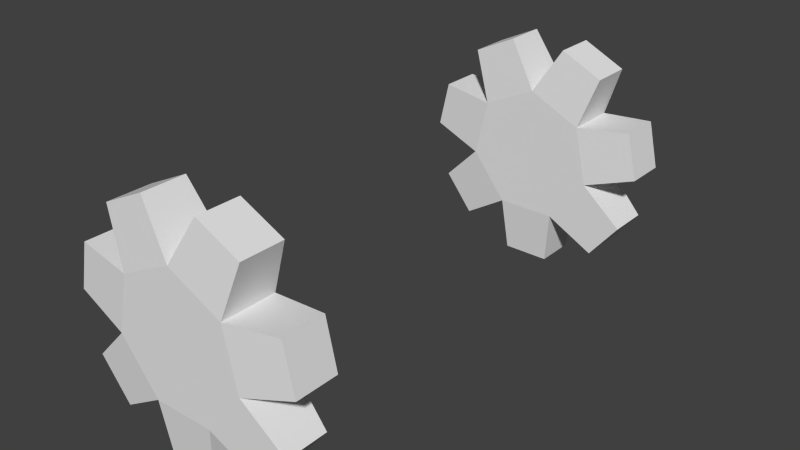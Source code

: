 # Source: decoration-move-up.blend  (saved by Blender 2.76.0; exported with 4.5.12 LTS)
import bpy
from mathutils import Matrix  # noqa: F401  (used for matrix-valued properties, if any)

bpy.ops.wm.read_factory_settings(use_empty=True)
scene = bpy.context.scene
scene.name = 'Scene'

# ---- collections
col_collection_1 = bpy.data.collections.new('Collection 1'); scene.collection.children.link(col_collection_1)

# ---- world
world_world = bpy.data.worlds.new('World'); scene.world = world_world
world_world.color = (0.05088, 0.05088, 0.05088)
world_world.use_sun_shadow = False
world_world.sun_shadow_jitter_overblur = 0.0
world_world.cycles.sampling_method = 'MANUAL'
world_world.cycles.sample_map_resolution = 256

# ---- meshes
me_circle = bpy.data.meshes.new('Circle')
me_circle.from_pydata([(0.1952, -0.9429, 0.1557), (0.1952, -0.75, 0.1557), (0.2624, -0.7693, 0.3453), (0.2624, -0.9236, 0.3453), (0.1083, -0.9429, -0.2249), (0.1083, -0.75, -0.2249), (0.2782, -0.7693, -0.3327), (0.2782, -0.9236, -0.3327), (-0.2434, -0.9429, -0.05555), (-0.2434, -0.75, -0.05555), (-0.3863, -0.7693, -0.1972), (-0.3863, -0.9236, -0.1972), (-0.1952, -0.9429, 0.1557), (0.0, -0.9429, 0.2497), (-0.1063, -0.9236, 0.4205), (-0.2624, -0.9236, 0.3453), (0.2434, -0.75, -0.05555), (0.395, -0.7693, 0.179), (0.4336, -0.7693, 0.01007), (0.08666, -0.9236, -0.4249), (0.08666, -0.7693, -0.4249), (-0.4336, -0.9236, 0.01007), (-0.4336, -0.7693, 0.01007), (0.0, -0.9429, -1.536e-07), (0.2434, -0.9429, -0.05555), (-0.1083, -0.9429, -0.2249), (-0.1952, -0.75, 0.1557), (0.0, -0.75, -1.222e-07), (-0.1083, -0.75, -0.2249), (0.0, -0.75, 0.2497), (-0.395, -0.9236, 0.179), (-0.395, -0.7693, 0.179), (-0.2624, -0.7693, 0.3453), (-0.1063, -0.7693, 0.4205), (0.1063, -0.7693, 0.4205), (0.1063, -0.9236, 0.4205), (0.395, -0.9236, 0.179), (0.4336, -0.9236, 0.01007), (0.3863, -0.7693, -0.1972), (0.3863, -0.9236, -0.1972), (-0.08666, -0.9236, -0.4249), (-0.08666, -0.7693, -0.4249), (-0.2782, -0.7693, -0.3327), (-0.2782, -0.9236, -0.3327), (0.1952, 0.9429, 0.1557), (0.2624, 0.9236, 0.3453), (0.2624, 0.7693, 0.3453), (0.1952, 0.75, 0.1557), (0.1083, 0.9429, -0.2249), (0.2782, 0.9236, -0.3327), (0.2782, 0.7693, -0.3327), (0.1083, 0.75, -0.2249), (-0.2434, 0.9429, -0.05555), (-0.3863, 0.9236, -0.1972), (-0.3863, 0.7693, -0.1972), (-0.2434, 0.75, -0.05555), (-0.1952, 0.9429, 0.1557), (-0.2624, 0.9236, 0.3453), (-0.1063, 0.9236, 0.4205), (0.0, 0.9429, 0.2497), (0.2434, 0.75, -0.05555), (0.4336, 0.7693, 0.01007), (0.395, 0.7693, 0.179), (0.08666, 0.7693, -0.4249), (0.08666, 0.9236, -0.4249), (-0.4336, 0.7693, 0.01007), (-0.4336, 0.9236, 0.01007), (0.0, 0.9429, 1.536e-07), (0.2434, 0.9429, -0.05555), (-0.1083, 0.9429, -0.2249), (-0.1952, 0.75, 0.1557), (0.0, 0.75, 1.222e-07), (-0.1083, 0.75, -0.2249), (0.0, 0.75, 0.2497), (-0.395, 0.7693, 0.179), (-0.395, 0.9236, 0.179), (-0.2624, 0.7693, 0.3453), (-0.1063, 0.7693, 0.4205), (0.1063, 0.7693, 0.4205), (0.1063, 0.9236, 0.4205), (0.4336, 0.9236, 0.01007), (0.395, 0.9236, 0.179), (0.3863, 0.7693, -0.1972), (0.3863, 0.9236, -0.1972), (-0.08666, 0.7693, -0.4249), (-0.08666, 0.9236, -0.4249), (-0.2782, 0.7693, -0.3327), (-0.2782, 0.9236, -0.3327)], [], [(0, 1, 2, 3), (4, 5, 6, 7), (8, 9, 10, 11), (12, 13, 14, 15), (16, 1, 17, 18), (5, 4, 19, 20), (9, 8, 21, 22), (13, 23, 0), (24, 23, 4), (25, 23, 8), (12, 23, 13), (0, 23, 24), (4, 23, 25), (8, 23, 12), (26, 27, 9), (28, 27, 5), (16, 27, 1), (29, 27, 26), (9, 27, 28), (5, 27, 16), (1, 27, 29), (22, 21, 30, 31), (26, 9, 22, 31), (8, 12, 30, 21), (12, 26, 31, 30), (32, 15, 14, 33), (13, 29, 33, 14), (29, 26, 32, 33), (26, 12, 15, 32), (34, 35, 3, 2), (1, 29, 34, 2), (29, 13, 35, 34), (13, 0, 3, 35), (17, 36, 37, 18), (1, 0, 36, 17), (0, 24, 37, 36), (24, 16, 18, 37), (38, 39, 7, 6), (16, 24, 39, 38), (5, 16, 38, 6), (24, 4, 7, 39), (20, 19, 40, 41), (28, 5, 20, 41), (4, 25, 40, 19), (25, 28, 41, 40), (42, 43, 11, 10), (28, 25, 43, 42), (9, 28, 42, 10), (25, 8, 11, 43), (44, 45, 46, 47), (48, 49, 50, 51), (52, 53, 54, 55), (56, 57, 58, 59), (60, 61, 62, 47), (51, 63, 64, 48), (55, 65, 66, 52), (59, 44, 67), (68, 48, 67), (69, 52, 67), (56, 59, 67), (44, 68, 67), (48, 69, 67), (52, 56, 67), (70, 55, 71), (72, 51, 71), (60, 47, 71), (73, 70, 71), (55, 72, 71), (51, 60, 71), (47, 73, 71), (65, 74, 75, 66), (70, 74, 65, 55), (52, 66, 75, 56), (56, 75, 74, 70), (76, 77, 58, 57), (59, 58, 77, 73), (73, 77, 76, 70), (70, 76, 57, 56), (78, 46, 45, 79), (47, 46, 78, 73), (73, 78, 79, 59), (59, 79, 45, 44), (62, 61, 80, 81), (47, 62, 81, 44), (44, 81, 80, 68), (68, 80, 61, 60), (82, 50, 49, 83), (60, 82, 83, 68), (51, 50, 82, 60), (68, 83, 49, 48), (63, 84, 85, 64), (72, 84, 63, 51), (48, 64, 85, 69), (69, 85, 84, 72), (86, 54, 53, 87), (72, 86, 87, 69), (55, 54, 86, 72), (69, 87, 53, 52)])
_uv = me_circle.uv_layers.new(name='UVMap')
_uv.uv.foreach_set('vector', [0.2775, 0.002742, 0.3388, 0.002742, 0.3388, 0.06404, 0.2775, 0.06404, 0.2775, 0.002742, 0.3388, 0.002742, 0.3388, 0.06404, 0.2775, 0.06404, 0.2775, 0.002742, 0.3388, 0.002742, 0.3388, 0.06404, 0.2775, 0.06404, 0.2775, 0.002742, 0.3388, 0.002742, 0.3388, 0.06404, 0.2775, 0.06404, 0.2775, 0.002742, 0.3388, 0.002742, 0.3388, 0.06404, 0.2775, 0.06404, 0.2775, 0.002742, 0.3388, 0.002742, 0.3388, 0.06404, 0.2775, 0.06404, 0.2775, 0.002742, 0.3388, 0.002742, 0.3388, 0.06404, 0.2775, 0.06404, 0.2775, 0.002742, 0.3388, 0.002742, 0.3388, 0.06404, 0.2775, 0.002742, 0.3388, 0.002742, 0.3388, 0.06404, 0.2775, 0.002742, 0.3388, 0.002742, 0.3388, 0.06404, 0.2775, 0.002742, 0.3388, 0.002742, 0.3388, 0.06404, 0.2775, 0.002742, 0.3388, 0.002742, 0.3388, 0.06404, 0.2775, 0.002742, 0.3388, 0.002742, 0.3388, 0.06404, 0.2775, 0.002742, 0.3388, 0.002742, 0.3388, 0.06404, 0.2775, 0.002742, 0.3388, 0.002742, 0.3388, 0.06404, 0.2775, 0.002742, 0.3388, 0.002742, 0.3388, 0.06404, 0.2775, 0.002742, 0.3388, 0.002742, 0.3388, 0.06404, 0.2775, 0.002742, 0.3388, 0.002742, 0.3388, 0.06404, 0.2775, 0.002742, 0.3388, 0.002742, 0.3388, 0.06404, 0.2775, 0.002742, 0.3388, 0.002742, 0.3388, 0.06404, 0.2775, 0.002742, 0.3388, 0.002742, 0.3388, 0.06404, 0.2775, 0.002742, 0.3388, 0.002742, 0.3388, 0.06404, 0.2775, 0.06404, 0.2775, 0.002742, 0.3388, 0.002742, 0.3388, 0.06404, 0.2775, 0.06404, 0.2775, 0.002742, 0.3388, 0.002742, 0.3388, 0.06404, 0.2775, 0.06404, 0.2775, 0.002742, 0.3388, 0.002742, 0.3388, 0.06404, 0.2775, 0.06404, 0.2775, 0.002742, 0.3388, 0.002742, 0.3388, 0.06404, 0.2775, 0.06404, 0.2775, 0.002742, 0.3388, 0.002742, 0.3388, 0.06404, 0.2775, 0.06404, 0.2775, 0.002742, 0.3388, 0.002742, 0.3388, 0.06404, 0.2775, 0.06404, 0.2775, 0.002742, 0.3388, 0.002742, 0.3388, 0.06404, 0.2775, 0.06404, 0.2775, 0.002742, 0.3388, 0.002742, 0.3388, 0.06404, 0.2775, 0.06404, 0.2775, 0.002742, 0.3388, 0.002742, 0.3388, 0.06404, 0.2775, 0.06404, 0.2775, 0.002742, 0.3388, 0.002742, 0.3388, 0.06404, 0.2775, 0.06404, 0.2775, 0.002742, 0.3388, 0.002742, 0.3388, 0.06404, 0.2775, 0.06404, 0.2775, 0.002742, 0.3388, 0.002742, 0.3388, 0.06404, 0.2775, 0.06404, 0.2775, 0.002742, 0.3388, 0.002742, 0.3388, 0.06404, 0.2775, 0.06404, 0.2775, 0.002742, 0.3388, 0.002742, 0.3388, 0.06404, 0.2775, 0.06404, 0.2775, 0.002742, 0.3388, 0.002742, 0.3388, 0.06404, 0.2775, 0.06404, 0.2775, 0.002742, 0.3388, 0.002742, 0.3388, 0.06404, 0.2775, 0.06404, 0.2775, 0.002742, 0.3388, 0.002742, 0.3388, 0.06404, 0.2775, 0.06404, 0.2775, 0.002742, 0.3388, 0.002742, 0.3388, 0.06404, 0.2775, 0.06404, 0.2775, 0.002742, 0.3388, 0.002742, 0.3388, 0.06404, 0.2775, 0.06404, 0.2775, 0.002742, 0.3388, 0.002742, 0.3388, 0.06404, 0.2775, 0.06404, 0.2775, 0.002742, 0.3388, 0.002742, 0.3388, 0.06404, 0.2775, 0.06404, 0.2775, 0.002742, 0.3388, 0.002742, 0.3388, 0.06404, 0.2775, 0.06404, 0.2775, 0.002742, 0.3388, 0.002742, 0.3388, 0.06404, 0.2775, 0.06404, 0.2775, 0.002742, 0.3388, 0.002742, 0.3388, 0.06404, 0.2775, 0.06404, 0.2775, 0.002742, 0.3388, 0.002742, 0.3388, 0.06404, 0.2775, 0.06404, 0.2775, 0.002742, 0.3388, 0.002742, 0.3388, 0.06404, 0.2775, 0.06404, 0.2775, 0.002742, 0.3388, 0.002742, 0.3388, 0.06404, 0.2775, 0.06404, 0.2775, 0.002742, 0.3388, 0.002742, 0.3388, 0.06404, 0.2775, 0.06404, 0.2775, 0.002742, 0.3388, 0.002742, 0.3388, 0.06404, 0.2775, 0.06404, 0.2775, 0.002742, 0.3388, 0.002742, 0.3388, 0.06404, 0.2775, 0.06404, 0.2775, 0.002742, 0.3388, 0.002742, 0.3388, 0.06404, 0.2775, 0.06404, 0.2775, 0.002742, 0.3388, 0.002742, 0.3388, 0.06404, 0.2775, 0.06404, 0.2775, 0.002742, 0.3388, 0.002742, 0.3388, 0.06404, 0.2775, 0.06404, 0.2775, 0.002742, 0.3388, 0.002742, 0.3388, 0.06404, 0.2775, 0.06404, 0.2775, 0.002742, 0.3388, 0.002742, 0.3388, 0.06404, 0.2775, 0.002742, 0.3388, 0.002742, 0.3388, 0.06404, 0.2775, 0.002742, 0.3388, 0.002742, 0.3388, 0.06404, 0.2775, 0.002742, 0.3388, 0.002742, 0.3388, 0.06404, 0.2775, 0.002742, 0.3388, 0.002742, 0.3388, 0.06404, 0.2775, 0.002742, 0.3388, 0.002742, 0.3388, 0.06404, 0.2775, 0.002742, 0.3388, 0.002742, 0.3388, 0.06404, 0.2775, 0.002742, 0.3388, 0.002742, 0.3388, 0.06404, 0.2775, 0.002742, 0.3388, 0.002742, 0.3388, 0.06404, 0.2775, 0.002742, 0.3388, 0.002742, 0.3388, 0.06404, 0.2775, 0.002742, 0.3388, 0.002742, 0.3388, 0.06404, 0.2775, 0.002742, 0.3388, 0.002742, 0.3388, 0.06404, 0.2775, 0.002742, 0.3388, 0.002742, 0.3388, 0.06404, 0.2775, 0.002742, 0.3388, 0.002742, 0.3388, 0.06404, 0.2775, 0.002742, 0.3388, 0.002742, 0.3388, 0.06404, 0.2775, 0.06404, 0.2775, 0.002742, 0.3388, 0.002742, 0.3388, 0.06404, 0.2775, 0.06404, 0.2775, 0.002742, 0.3388, 0.002742, 0.3388, 0.06404, 0.2775, 0.06404, 0.2775, 0.002742, 0.3388, 0.002742, 0.3388, 0.06404, 0.2775, 0.06404, 0.2775, 0.002742, 0.3388, 0.002742, 0.3388, 0.06404, 0.2775, 0.06404, 0.2775, 0.002742, 0.3388, 0.002742, 0.3388, 0.06404, 0.2775, 0.06404, 0.2775, 0.002742, 0.3388, 0.002742, 0.3388, 0.06404, 0.2775, 0.06404, 0.2775, 0.002742, 0.3388, 0.002742, 0.3388, 0.06404, 0.2775, 0.06404, 0.2775, 0.002742, 0.3388, 0.002742, 0.3388, 0.06404, 0.2775, 0.06404, 0.2775, 0.002742, 0.3388, 0.002742, 0.3388, 0.06404, 0.2775, 0.06404, 0.2775, 0.002742, 0.3388, 0.002742, 0.3388, 0.06404, 0.2775, 0.06404, 0.2775, 0.002742, 0.3388, 0.002742, 0.3388, 0.06404, 0.2775, 0.06404, 0.2775, 0.002742, 0.3388, 0.002742, 0.3388, 0.06404, 0.2775, 0.06404, 0.2775, 0.002742, 0.3388, 0.002742, 0.3388, 0.06404, 0.2775, 0.06404, 0.2775, 0.002742, 0.3388, 0.002742, 0.3388, 0.06404, 0.2775, 0.06404, 0.2775, 0.002742, 0.3388, 0.002742, 0.3388, 0.06404, 0.2775, 0.06404, 0.2775, 0.002742, 0.3388, 0.002742, 0.3388, 0.06404, 0.2775, 0.06404, 0.2775, 0.002742, 0.3388, 0.002742, 0.3388, 0.06404, 0.2775, 0.06404, 0.2775, 0.002742, 0.3388, 0.002742, 0.3388, 0.06404, 0.2775, 0.06404, 0.2775, 0.002742, 0.3388, 0.002742, 0.3388, 0.06404, 0.2775, 0.06404, 0.2775, 0.002742, 0.3388, 0.002742, 0.3388, 0.06404, 0.2775, 0.06404, 0.2775, 0.002742, 0.3388, 0.002742, 0.3388, 0.06404, 0.2775, 0.06404, 0.2775, 0.002742, 0.3388, 0.002742, 0.3388, 0.06404, 0.2775, 0.06404, 0.2775, 0.002742, 0.3388, 0.002742, 0.3388, 0.06404, 0.2775, 0.06404, 0.2775, 0.002742, 0.3388, 0.002742, 0.3388, 0.06404, 0.2775, 0.06404, 0.2775, 0.002742, 0.3388, 0.002742, 0.3388, 0.06404, 0.2775, 0.06404, 0.2775, 0.002742, 0.3388, 0.002742, 0.3388, 0.06404, 0.2775, 0.06404, 0.2775, 0.002742, 0.3388, 0.002742, 0.3388, 0.06404, 0.2775, 0.06404])
me_circle.use_remesh_preserve_volume = False
me_circle.use_remesh_preserve_attributes = False
me_circle.use_mirror_vertex_groups = False
me_circle.update()
me_circle.normals_split_custom_set([tuple(v) for v in zip(*[iter([0.9425, 1.062e-08, -0.3343, 0.9425, 1.062e-08, -0.3343, 0.9425, 1.062e-08, -0.3343, 0.9425, 1.062e-08, -0.3343, -0.5357, 1.307e-07, -0.8444, -0.5357, 1.307e-07, -0.8444, -0.5357, 1.307e-07, -0.8444, -0.5357, 1.307e-07, -0.8444, -0.7041, -1.163e-07, 0.7101, -0.7041, -1.163e-07, 0.7101, -0.7041, -1.163e-07, 0.7101, -0.7041, -1.163e-07, 0.7101, -0.04165, -0.9954, 0.08649, -0.04165, -0.9954, 0.08649, -0.04165, -0.9954, 0.08649, -0.04165, -0.9954, 0.08649, 0.09359, 0.9954, 0.02136, 0.09359, 0.9954, 0.02136, 0.09359, 0.9954, 0.02136, 0.09359, 0.9954, 0.02136, 0.9942, 3.272e-08, -0.1077, 0.9942, 3.272e-08, -0.1077, 0.9942, 3.272e-08, -0.1077, 0.9942, 3.272e-08, -0.1077, -0.3262, 1.522e-07, -0.9453, -0.3262, 1.522e-07, -0.9453, -0.3262, 1.522e-07, -0.9453, -0.3262, 1.522e-07, -0.9453, 1.904e-07, -1.0, 0.0, 1.904e-07, -1.0, 0.0, 1.904e-07, -1.0, 0.0, -6.795e-08, -1.0, 3.058e-07, -6.795e-08, -1.0, 3.058e-07, -6.795e-08, -1.0, 3.058e-07, 6.795e-08, -1.0, 0.0, 6.795e-08, -1.0, 0.0, 6.795e-08, -1.0, 0.0, -1.904e-07, -1.0, 0.0, -1.904e-07, -1.0, 0.0, -1.904e-07, -1.0, 0.0, 0.0, -1.0, 0.0, 0.0, -1.0, 0.0, 0.0, -1.0, 0.0, 0.0, -1.0, -6.116e-07, 0.0, -1.0, -6.116e-07, 0.0, -1.0, -6.116e-07, 0.0, -1.0, 0.0, 0.0, -1.0, 0.0, 0.0, -1.0, 0.0, 0.0, 1.0, 0.0, 0.0, 1.0, 0.0, 0.0, 1.0, 0.0, 0.0, 1.0, 6.116e-07, 0.0, 1.0, 6.116e-07, 0.0, 1.0, 6.116e-07, 0.0, 1.0, 0.0, 0.0, 1.0, 0.0, 0.0, 1.0, 0.0, 1.904e-07, 1.0, 0.0, 1.904e-07, 1.0, 0.0, 1.904e-07, 1.0, 0.0, -6.795e-08, 1.0, 0.0, -6.795e-08, 1.0, 0.0, -6.795e-08, 1.0, 0.0, 6.795e-08, 1.0, 0.0, 6.795e-08, 1.0, 0.0, 6.795e-08, 1.0, 0.0, -1.904e-07, 1.0, 0.0, -1.904e-07, 1.0, 0.0, -1.904e-07, 1.0, 0.0, -0.9749, 1.616e-07, 0.2225, -0.9749, 1.616e-07, 0.2225, -0.9749, 1.616e-07, 0.2225, -0.9749, 1.616e-07, 0.2225, -0.09359, 0.9954, 0.02136, -0.09359, 0.9954, 0.02136, -0.09359, 0.9954, 0.02136, -0.09359, 0.9954, 0.02136, -0.09359, -0.9954, 0.02136, -0.09359, -0.9954, 0.02136, -0.09359, -0.9954, 0.02136, -0.09359, -0.9954, 0.02136, 0.1162, -1.771e-07, 0.9932, 0.1162, -1.771e-07, 0.9932, 0.1162, -1.771e-07, 0.9932, 0.1162, -1.771e-07, 0.9932, -0.4339, -1.601e-07, 0.901, -0.4339, -1.601e-07, 0.901, -0.4339, -1.601e-07, 0.901, -0.4339, -1.601e-07, 0.901, 0.849, -9.071e-08, 0.5284, 0.849, -9.071e-08, 0.5284, 0.849, -9.071e-08, 0.5284, 0.849, -9.071e-08, 0.5284, -0.04165, 0.9954, 0.08649, -0.04165, 0.9954, 0.08649, -0.04165, 0.9954, 0.08649, -0.04165, 0.9954, 0.08649, -0.9425, 1.062e-08, -0.3343, -0.9425, 1.062e-08, -0.3343, -0.9425, 1.062e-08, -0.3343, -0.9425, 1.062e-08, -0.3343, 0.4339, -1.88e-07, 0.901, 0.4339, -1.88e-07, 0.901, 0.4339, -1.88e-07, 0.901, 0.4339, -1.88e-07, 0.901, 0.04165, 0.9954, 0.08649, 0.04165, 0.9954, 0.08649, 0.04165, 0.9954, 0.08649, 0.04165, 0.9954, 0.08649, -0.849, -9.071e-08, 0.5284, -0.849, -9.071e-08, 0.5284, -0.849, -9.071e-08, 0.5284, -0.849, -9.071e-08, 0.5284, 0.04165, -0.9954, 0.08649, 0.04165, -0.9954, 0.08649, 0.04165, -0.9954, 0.08649, 0.04165, -0.9954, 0.08649, 0.9749, 1.495e-07, 0.2225, 0.9749, 1.495e-07, 0.2225, 0.9749, 1.495e-07, 0.2225, 0.9749, 1.495e-07, 0.2225, -0.1162, -1.771e-07, 0.9932, -0.1162, -1.771e-07, 0.9932, -0.1162, -1.771e-07, 0.9932, -0.1162, -1.771e-07, 0.9932, 0.09359, -0.9954, 0.02136, 0.09359, -0.9954, 0.02136, 0.09359, -0.9954, 0.02136, 0.09359, -0.9954, 0.02136, 0.3262, 9.884e-08, -0.9453, 0.3262, 9.884e-08, -0.9453, 0.3262, 9.884e-08, -0.9453, 0.3262, 9.884e-08, -0.9453, 0.7818, 1.079e-07, -0.6235, 0.7818, 1.079e-07, -0.6235, 0.7818, 1.079e-07, -0.6235, 0.7818, 1.079e-07, -0.6235, 0.7041, -1.163e-07, 0.7101, 0.7041, -1.163e-07, 0.7101, 0.7041, -1.163e-07, 0.7101, 0.7041, -1.163e-07, 0.7101, 0.07506, 0.9954, -0.05985, 0.07506, 0.9954, -0.05985, 0.07506, 0.9954, -0.05985, 0.07506, 0.9954, -0.05985, 0.07506, -0.9954, -0.05985, 0.07506, -0.9954, -0.05985, 0.07506, -0.9954, -0.05985, 0.07506, -0.9954, -0.05985, 0.0, 1.931e-07, -1.0, 0.0, 1.931e-07, -1.0, 0.0, 1.931e-07, -1.0, 0.0, 1.931e-07, -1.0, 0.0, 0.9954, -0.096, 0.0, 0.9954, -0.096, 0.0, 0.9954, -0.096, 0.0, 0.9954, -0.096, 0.0, -0.9954, -0.096, 0.0, -0.9954, -0.096, 0.0, -0.9954, -0.096, 0.0, -0.9954, -0.096, -0.9942, 3.272e-08, -0.1077, -0.9942, 3.272e-08, -0.1077, -0.9942, 3.272e-08, -0.1077, -0.9942, 3.272e-08, -0.1077, -0.7818, 1.518e-07, -0.6235, -0.7818, 1.518e-07, -0.6235, -0.7818, 1.518e-07, -0.6235, -0.7818, 1.518e-07, -0.6235, 0.5357, 1.307e-07, -0.8444, 0.5357, 1.307e-07, -0.8444, 0.5357, 1.307e-07, -0.8444, 0.5357, 1.307e-07, -0.8444, -0.07506, 0.9954, -0.05986, -0.07506, 0.9954, -0.05986, -0.07506, 0.9954, -0.05986, -0.07506, 0.9954, -0.05986, -0.07506, -0.9954, -0.05985, -0.07506, -0.9954, -0.05985, -0.07506, -0.9954, -0.05985, -0.07506, -0.9954, -0.05985, 0.9425, 0.0, -0.3343, 0.9425, 0.0, -0.3343, 0.9425, 0.0, -0.3343, 0.9425, 0.0, -0.3343, -0.5357, 1.067e-07, -0.8444, -0.5357, 1.067e-07, -0.8444, -0.5357, 1.067e-07, -0.8444, -0.5357, 1.067e-07, -0.8444, -0.7041, -1.067e-07, 0.7101, -0.7041, -1.067e-07, 0.7101, -0.7041, -1.067e-07, 0.7101, -0.7041, -1.067e-07, 0.7101, -0.04165, 0.9954, 0.08649, -0.04165, 0.9954, 0.08649, -0.04165, 0.9954, 0.08649, -0.04165, 0.9954, 0.08649, 0.09359, -0.9954, 0.02136, 0.09359, -0.9954, 0.02136, 0.09359, -0.9954, 0.02136, 0.09359, -0.9954, 0.02136, 0.9942, 5.334e-08, -0.1077, 0.9942, 5.334e-08, -0.1077, 0.9942, 5.334e-08, -0.1077, 0.9942, 5.334e-08, -0.1077, -0.3262, 1.6e-07, -0.9453, -0.3262, 1.6e-07, -0.9453, -0.3262, 1.6e-07, -0.9453, -0.3262, 1.6e-07, -0.9453, -1.904e-07, 1.0, 0.0, -1.904e-07, 1.0, 0.0, -1.904e-07, 1.0, 0.0, 6.795e-08, 1.0, 3.058e-07, 6.795e-08, 1.0, 3.058e-07, 6.795e-08, 1.0, 3.058e-07, -6.795e-08, 1.0, 0.0, -6.795e-08, 1.0, 0.0, -6.795e-08, 1.0, 0.0, 1.904e-07, 1.0, 0.0, 1.904e-07, 1.0, 0.0, 1.904e-07, 1.0, 0.0, 0.0, 1.0, 0.0, 0.0, 1.0, 0.0, 0.0, 1.0, 0.0, 0.0, 1.0, 6.116e-07, 0.0, 1.0, 6.116e-07, 0.0, 1.0, 6.116e-07, 0.0, 1.0, 0.0, 0.0, 1.0, 0.0, 0.0, 1.0, 0.0, 0.0, -1.0, 0.0, 0.0, -1.0, 0.0, 0.0, -1.0, 0.0, 0.0, -1.0, -6.116e-07, 0.0, -1.0, -6.116e-07, 0.0, -1.0, -6.116e-07, 0.0, -1.0, 0.0, 0.0, -1.0, 0.0, 0.0, -1.0, 0.0, -1.904e-07, -1.0, 0.0, -1.904e-07, -1.0, 0.0, -1.904e-07, -1.0, 0.0, 6.795e-08, -1.0, 0.0, 6.795e-08, -1.0, 0.0, 6.795e-08, -1.0, 0.0, -6.795e-08, -1.0, 0.0, -6.795e-08, -1.0, 0.0, -6.795e-08, -1.0, 0.0, 1.904e-07, -1.0, 0.0, 1.904e-07, -1.0, 0.0, 1.904e-07, -1.0, 0.0, -0.9749, 2.786e-07, 0.2225, -0.9749, 2.786e-07, 0.2225, -0.9749, 2.786e-07, 0.2225, -0.9749, 2.786e-07, 0.2225, -0.09359, -0.9954, 0.02136, -0.09359, -0.9954, 0.02136, -0.09359, -0.9954, 0.02136, -0.09359, -0.9954, 0.02136, -0.09359, 0.9954, 0.02136, -0.09359, 0.9954, 0.02136, -0.09359, 0.9954, 0.02136, -0.09359, 0.9954, 0.02136, 0.1162, -1.733e-07, 0.9932, 0.1162, -1.733e-07, 0.9932, 0.1162, -1.733e-07, 0.9932, 0.1162, -1.733e-07, 0.9932, -0.4339, -1.741e-07, 0.901, -0.4339, -1.741e-07, 0.901, -0.4339, -1.741e-07, 0.901, -0.4339, -1.741e-07, 0.901, 0.849, -8e-08, 0.5284, 0.849, -8e-08, 0.5284, 0.849, -8e-08, 0.5284, 0.849, -8e-08, 0.5284, -0.04165, -0.9954, 0.08649, -0.04165, -0.9954, 0.08649, -0.04165, -0.9954, 0.08649, -0.04165, -0.9954, 0.08649, -0.9425, 0.0, -0.3343, -0.9425, 0.0, -0.3343, -0.9425, 0.0, -0.3343, -0.9425, 0.0, -0.3343, 0.4339, -1.741e-07, 0.901, 0.4339, -1.741e-07, 0.901, 0.4339, -1.741e-07, 0.901, 0.4339, -1.741e-07, 0.901, 0.04165, -0.9954, 0.08649, 0.04165, -0.9954, 0.08649, 0.04165, -0.9954, 0.08649, 0.04165, -0.9954, 0.08649, -0.849, -8e-08, 0.5284, -0.849, -8e-08, 0.5284, -0.849, -8e-08, 0.5284, -0.849, -8e-08, 0.5284, 0.04165, 0.9954, 0.08649, 0.04165, 0.9954, 0.08649, 0.04165, 0.9954, 0.08649, 0.04165, 0.9954, 0.08649, 0.9749, 2.786e-07, 0.2225, 0.9749, 2.786e-07, 0.2225, 0.9749, 2.786e-07, 0.2225, 0.9749, 2.786e-07, 0.2225, -0.1162, -1.733e-07, 0.9932, -0.1162, -1.733e-07, 0.9932, -0.1162, -1.733e-07, 0.9932, -0.1162, -1.733e-07, 0.9932, 0.09359, 0.9954, 0.02136, 0.09359, 0.9954, 0.02136, 0.09359, 0.9954, 0.02136, 0.09359, 0.9954, 0.02136, 0.3262, 1.6e-07, -0.9453, 0.3262, 1.6e-07, -0.9453, 0.3262, 1.6e-07, -0.9453, 0.3262, 1.6e-07, -0.9453, 0.7818, 1.393e-07, -0.6235, 0.7818, 1.393e-07, -0.6235, 0.7818, 1.393e-07, -0.6235, 0.7818, 1.393e-07, -0.6235, 0.7041, -1.067e-07, 0.7101, 0.7041, -1.067e-07, 0.7101, 0.7041, -1.067e-07, 0.7101, 0.7041, -1.067e-07, 0.7101, 0.07506, -0.9954, -0.05986, 0.07506, -0.9954, -0.05986, 0.07506, -0.9954, -0.05986, 0.07506, -0.9954, -0.05986, 0.07506, 0.9954, -0.05985, 0.07506, 0.9954, -0.05985, 0.07506, 0.9954, -0.05985, 0.07506, 0.9954, -0.05985, 0.0, 1.931e-07, -1.0, 0.0, 1.931e-07, -1.0, 0.0, 1.931e-07, -1.0, 0.0, 1.931e-07, -1.0, 0.0, -0.9954, -0.096, 0.0, -0.9954, -0.096, 0.0, -0.9954, -0.096, 0.0, -0.9954, -0.096, 0.0, 0.9954, -0.096, 0.0, 0.9954, -0.096, 0.0, 0.9954, -0.096, 0.0, 0.9954, -0.096, -0.9942, 5.334e-08, -0.1077, -0.9942, 5.334e-08, -0.1077, -0.9942, 5.334e-08, -0.1077, -0.9942, 5.334e-08, -0.1077, -0.7818, 1.393e-07, -0.6235, -0.7818, 1.393e-07, -0.6235, -0.7818, 1.393e-07, -0.6235, -0.7818, 1.393e-07, -0.6235, 0.5357, 1.067e-07, -0.8444, 0.5357, 1.067e-07, -0.8444, 0.5357, 1.067e-07, -0.8444, 0.5357, 1.067e-07, -0.8444, -0.07506, -0.9954, -0.05986, -0.07506, -0.9954, -0.05986, -0.07506, -0.9954, -0.05986, -0.07506, -0.9954, -0.05986, -0.07506, 0.9954, -0.05985, -0.07506, 0.9954, -0.05985, -0.07506, 0.9954, -0.05985, -0.07506, 0.9954, -0.05985])] * 3)])

# ---- objects
ob_circle = bpy.data.objects.new('Circle', me_circle)

# ---- transforms, parenting, visibility, modifiers, constraints
ob_circle.location = (0.0, 0.0, 0.0)
ob_circle.lineart.crease_threshold = 0.0

# ---- collection membership
col_collection_1.objects.link(ob_circle)

# ---- scene / render settings (as saved in the file)
scene.frame_start = 1; scene.frame_end = 250; scene.frame_set(1)
scene.render.engine = 'BLENDER_EEVEE_NEXT'
scene.render.resolution_percentage = 50
scene.render.dither_intensity = 0.0
scene.cycles.use_denoising = False
scene.cycles.samples = 10
scene.cycles.sampling_pattern = 'TABULATED_SOBOL'
scene.cycles.light_sampling_threshold = 0.0
scene.cycles.use_adaptive_sampling = False
scene.cycles.use_light_tree = False
scene.cycles.blur_glossy = 0.0
scene.cycles.pixel_filter_type = 'GAUSSIAN'
scene.cycles.sample_clamp_indirect = 0.0
scene.view_settings.view_transform = 'Standard'
bpy.context.view_layer.update()

# ---- added for rendering (the .blend has no active camera and no usable light): camera, sun
cam_auto = bpy.data.cameras.new('AutoCamera')
cam_auto.lens = 50.0
cam_auto.sensor_width = 36.0
cam_auto.clip_end = 1000.0
ob_auto_camera = bpy.data.objects.new('AutoCamera', cam_auto)
scene.collection.objects.link(ob_auto_camera)
ob_auto_camera.location = (2.07356, -2.48828, 1.65661)
ob_auto_camera.rotation_euler = (1.09748, -7.21219e-08, 0.694738)
scene.camera = ob_auto_camera
light_auto_sun = bpy.data.lights.new('AutoSun', 'SUN')
light_auto_sun.energy = 3.0
light_auto_sun.angle = 0.0523599
ob_auto_sun = bpy.data.objects.new('AutoSun', light_auto_sun)
scene.collection.objects.link(ob_auto_sun)
ob_auto_sun.rotation_euler = (0.872665, 0.174533, 0.523599)
bpy.context.view_layer.update()
